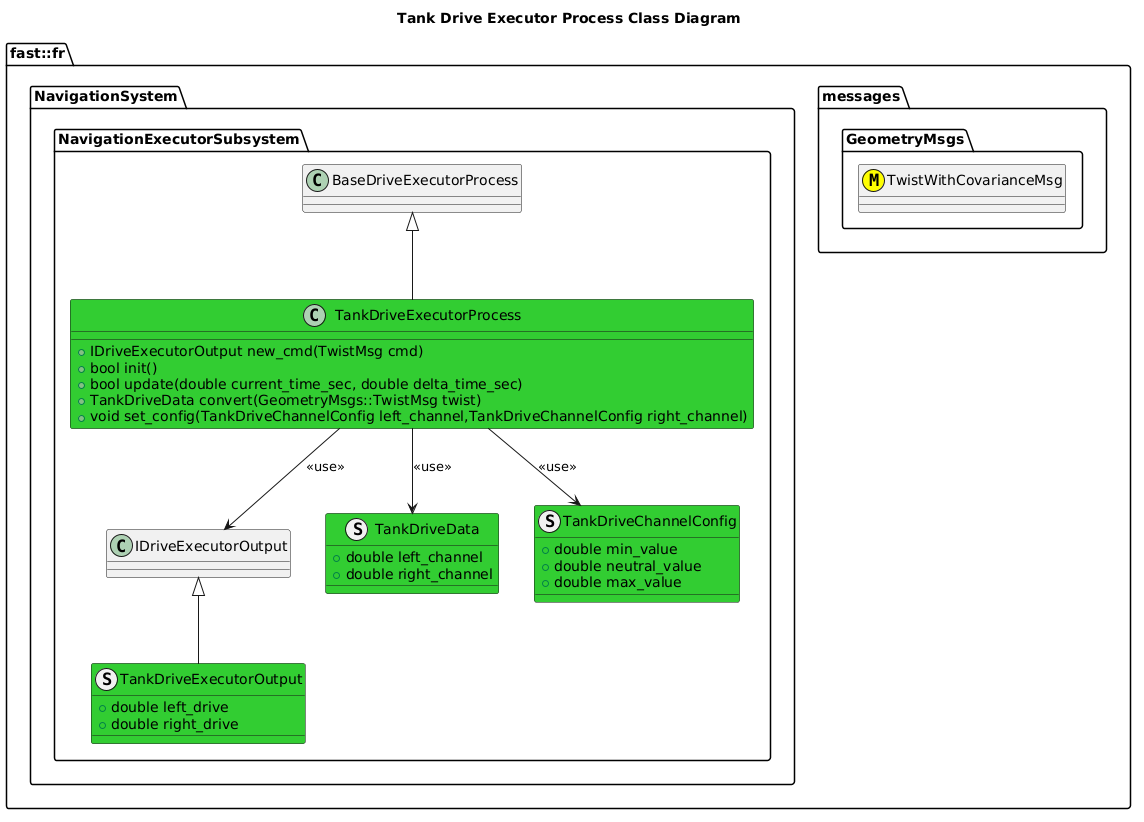

The diagram above was rendered by PlantUML. Its source (embedded in the PNG):
@startuml
title Tank Drive Executor Process Class Diagram

namespace fast::fr {
  namespace messages {
    namespace GeometryMsgs {
      class TwistWithCovarianceMsg <<(M,#FFFF00)>>
    }
  }
  namespace NavigationSystem {
    namespace NavigationExecutorSubsystem {
      class BaseDriveExecutorProcess
      class IDriveExecutorOutput
      struct TankDriveData #LimeGreen {
          +double left_channel
          +double right_channel
      }
      struct TankDriveChannelConfig #LimeGreen {
          +double min_value
          +double neutral_value
          +double max_value
      }
      struct TankDriveExecutorOutput #LimeGreen {
          +double left_drive
          +double right_drive
      }
      TankDriveExecutorOutput -up-|> IDriveExecutorOutput
      class TankDriveExecutorProcess #LimeGreen {
          +IDriveExecutorOutput new_cmd(TwistMsg cmd)
          +bool init()
          +bool update(double current_time_sec, double delta_time_sec)
          +TankDriveData convert(GeometryMsgs::TwistMsg twist)
          +void set_config(TankDriveChannelConfig left_channel,TankDriveChannelConfig right_channel)
      }
      TankDriveExecutorProcess -up-|> BaseDriveExecutorProcess
      TankDriveExecutorProcess --> IDriveExecutorOutput: <<use>>
      TankDriveExecutorProcess --> TankDriveData: <<use>>
      TankDriveExecutorProcess --> TankDriveChannelConfig: <<use>>

      
    }
  }
}
@enduml